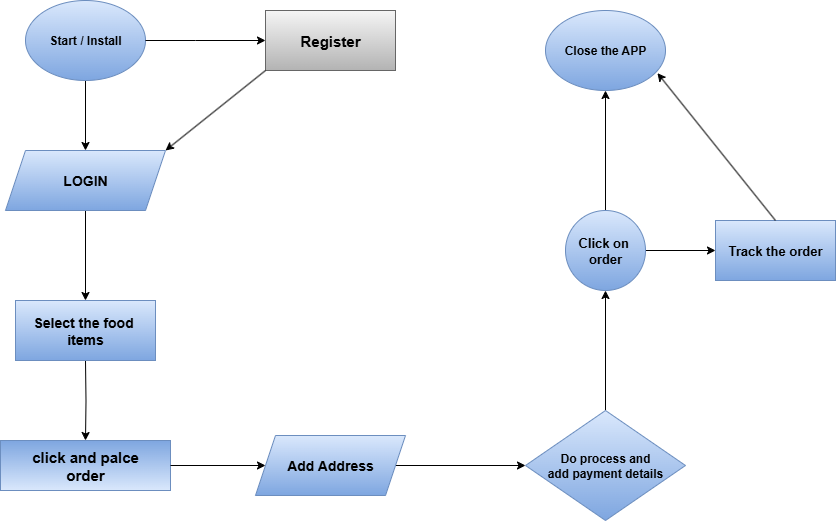

The diagram above was exported from draw.io. Its source (the exported page's mxGraphModel, read from the mxfile embedded in the PNG):
<mxGraphModel dx="1042" dy="562" grid="1" gridSize="10" guides="1" tooltips="1" connect="1" arrows="1" fold="1" page="1" pageScale="1" pageWidth="850" pageHeight="1100" math="0" shadow="0">
  <root>
    <mxCell id="0" />
    <mxCell id="1" parent="0" />
    <mxCell id="Co3nealsi2uoNtpfduD6-3" style="edgeStyle=orthogonalEdgeStyle;rounded=0;orthogonalLoop=1;jettySize=auto;html=1;entryX=0.5;entryY=0;entryDx=0;entryDy=0;" edge="1" parent="1" source="Co3nealsi2uoNtpfduD6-1" target="Co3nealsi2uoNtpfduD6-21">
      <mxGeometry relative="1" as="geometry">
        <mxPoint x="150" y="190" as="targetPoint" />
      </mxGeometry>
    </mxCell>
    <mxCell id="Co3nealsi2uoNtpfduD6-1" value="&lt;b&gt;Start / Install&lt;/b&gt;" style="ellipse;whiteSpace=wrap;html=1;fillColor=#dae8fc;strokeColor=#6c8ebf;gradientColor=#7ea6e0;" vertex="1" parent="1">
      <mxGeometry x="90" y="50" width="120" height="80" as="geometry" />
    </mxCell>
    <mxCell id="Co3nealsi2uoNtpfduD6-11" value="" style="edgeStyle=orthogonalEdgeStyle;rounded=0;orthogonalLoop=1;jettySize=auto;html=1;exitX=0.5;exitY=1;exitDx=0;exitDy=0;" edge="1" parent="1" target="Co3nealsi2uoNtpfduD6-10">
      <mxGeometry relative="1" as="geometry">
        <mxPoint x="150" y="410" as="sourcePoint" />
      </mxGeometry>
    </mxCell>
    <mxCell id="Co3nealsi2uoNtpfduD6-8" value="" style="endArrow=classic;html=1;rounded=0;exitX=0.5;exitY=1;exitDx=0;exitDy=0;entryX=0.5;entryY=0;entryDx=0;entryDy=0;" edge="1" parent="1" source="Co3nealsi2uoNtpfduD6-21">
      <mxGeometry width="50" height="50" relative="1" as="geometry">
        <mxPoint x="150" y="290" as="sourcePoint" />
        <mxPoint x="150" y="350" as="targetPoint" />
      </mxGeometry>
    </mxCell>
    <mxCell id="Co3nealsi2uoNtpfduD6-10" value="&lt;span style=&quot;font-size: 15px;&quot;&gt;&lt;b&gt;click and palce&lt;/b&gt;&lt;/span&gt;&lt;div&gt;&lt;span style=&quot;font-size: 15px;&quot;&gt;&lt;b&gt;order&lt;/b&gt;&lt;/span&gt;&lt;/div&gt;" style="whiteSpace=wrap;html=1;fillColor=#dae8fc;strokeColor=#6c8ebf;gradientColor=#7ea6e0;gradientDirection=north;" vertex="1" parent="1">
      <mxGeometry x="65" y="490" width="170" height="50" as="geometry" />
    </mxCell>
    <mxCell id="Co3nealsi2uoNtpfduD6-12" value="&lt;font style=&quot;font-size: 15px;&quot;&gt;&lt;b&gt;Register&lt;/b&gt;&lt;/font&gt;" style="whiteSpace=wrap;html=1;fillColor=#f5f5f5;strokeColor=#666666;gradientColor=#b3b3b3;" vertex="1" parent="1">
      <mxGeometry x="330" y="60" width="130" height="60" as="geometry" />
    </mxCell>
    <mxCell id="Co3nealsi2uoNtpfduD6-21" value="&lt;b&gt;&lt;font style=&quot;font-size: 14px;&quot;&gt;LOGIN&lt;/font&gt;&lt;/b&gt;" style="shape=parallelogram;perimeter=parallelogramPerimeter;whiteSpace=wrap;html=1;fixedSize=1;fillColor=#dae8fc;gradientColor=#7ea6e0;strokeColor=#6c8ebf;" vertex="1" parent="1">
      <mxGeometry x="70" y="200" width="160" height="60" as="geometry" />
    </mxCell>
    <mxCell id="Co3nealsi2uoNtpfduD6-22" value="&lt;b&gt;&lt;font style=&quot;font-size: 14px;&quot;&gt;Select the food&amp;nbsp;&lt;/font&gt;&lt;/b&gt;&lt;div&gt;&lt;b&gt;&lt;font style=&quot;font-size: 14px;&quot;&gt;items&lt;/font&gt;&lt;/b&gt;&lt;/div&gt;" style="rounded=0;whiteSpace=wrap;html=1;fillColor=#dae8fc;gradientColor=#7ea6e0;strokeColor=#6c8ebf;" vertex="1" parent="1">
      <mxGeometry x="80" y="350" width="140" height="60" as="geometry" />
    </mxCell>
    <mxCell id="Co3nealsi2uoNtpfduD6-23" value="" style="endArrow=classic;html=1;rounded=0;exitX=1;exitY=0.5;exitDx=0;exitDy=0;entryX=0;entryY=0.5;entryDx=0;entryDy=0;" edge="1" parent="1" source="Co3nealsi2uoNtpfduD6-1" target="Co3nealsi2uoNtpfduD6-12">
      <mxGeometry width="50" height="50" relative="1" as="geometry">
        <mxPoint x="260" y="150" as="sourcePoint" />
        <mxPoint x="310" y="100" as="targetPoint" />
        <Array as="points">
          <mxPoint x="260" y="90" />
        </Array>
      </mxGeometry>
    </mxCell>
    <mxCell id="Co3nealsi2uoNtpfduD6-27" value="" style="edgeStyle=orthogonalEdgeStyle;rounded=0;orthogonalLoop=1;jettySize=auto;html=1;" edge="1" parent="1" source="Co3nealsi2uoNtpfduD6-24" target="Co3nealsi2uoNtpfduD6-26">
      <mxGeometry relative="1" as="geometry" />
    </mxCell>
    <mxCell id="Co3nealsi2uoNtpfduD6-24" value="&lt;font style=&quot;font-size: 14px;&quot;&gt;&lt;b&gt;Add Address&lt;/b&gt;&lt;/font&gt;" style="shape=parallelogram;perimeter=parallelogramPerimeter;whiteSpace=wrap;html=1;fixedSize=1;fillColor=#dae8fc;gradientColor=#7ea6e0;strokeColor=#6c8ebf;" vertex="1" parent="1">
      <mxGeometry x="320" y="485" width="150" height="60" as="geometry" />
    </mxCell>
    <mxCell id="Co3nealsi2uoNtpfduD6-25" value="" style="endArrow=classic;html=1;rounded=0;exitX=1;exitY=0.5;exitDx=0;exitDy=0;entryX=0;entryY=0.5;entryDx=0;entryDy=0;" edge="1" parent="1" source="Co3nealsi2uoNtpfduD6-10" target="Co3nealsi2uoNtpfduD6-24">
      <mxGeometry width="50" height="50" relative="1" as="geometry">
        <mxPoint x="290" y="560" as="sourcePoint" />
        <mxPoint x="340" y="510" as="targetPoint" />
      </mxGeometry>
    </mxCell>
    <mxCell id="Co3nealsi2uoNtpfduD6-30" value="" style="edgeStyle=orthogonalEdgeStyle;rounded=0;orthogonalLoop=1;jettySize=auto;html=1;" edge="1" parent="1" source="Co3nealsi2uoNtpfduD6-26" target="Co3nealsi2uoNtpfduD6-29">
      <mxGeometry relative="1" as="geometry" />
    </mxCell>
    <mxCell id="Co3nealsi2uoNtpfduD6-26" value="&lt;font&gt;&lt;b style=&quot;&quot;&gt;Do process and&lt;/b&gt;&lt;/font&gt;&lt;div&gt;&lt;font&gt;&lt;b style=&quot;&quot;&gt;add payment details&lt;/b&gt;&lt;/font&gt;&lt;/div&gt;" style="rhombus;whiteSpace=wrap;html=1;fillColor=#dae8fc;strokeColor=#6c8ebf;gradientColor=#7ea6e0;" vertex="1" parent="1">
      <mxGeometry x="590" y="460" width="160" height="110" as="geometry" />
    </mxCell>
    <mxCell id="Co3nealsi2uoNtpfduD6-31" style="edgeStyle=orthogonalEdgeStyle;rounded=0;orthogonalLoop=1;jettySize=auto;html=1;" edge="1" parent="1" source="Co3nealsi2uoNtpfduD6-29">
      <mxGeometry relative="1" as="geometry">
        <mxPoint x="670" y="140" as="targetPoint" />
      </mxGeometry>
    </mxCell>
    <mxCell id="Co3nealsi2uoNtpfduD6-34" value="" style="edgeStyle=orthogonalEdgeStyle;rounded=0;orthogonalLoop=1;jettySize=auto;html=1;" edge="1" parent="1" source="Co3nealsi2uoNtpfduD6-29" target="Co3nealsi2uoNtpfduD6-33">
      <mxGeometry relative="1" as="geometry" />
    </mxCell>
    <mxCell id="Co3nealsi2uoNtpfduD6-29" value="&lt;b&gt;&lt;font style=&quot;font-size: 13px;&quot;&gt;Click on&amp;nbsp;&lt;/font&gt;&lt;/b&gt;&lt;div&gt;&lt;b&gt;&lt;font style=&quot;font-size: 13px;&quot;&gt;order&lt;/font&gt;&lt;/b&gt;&lt;/div&gt;" style="ellipse;whiteSpace=wrap;html=1;fillColor=#dae8fc;strokeColor=#6c8ebf;gradientColor=#7ea6e0;" vertex="1" parent="1">
      <mxGeometry x="630" y="260" width="80" height="80" as="geometry" />
    </mxCell>
    <mxCell id="Co3nealsi2uoNtpfduD6-32" value="&lt;b&gt;Close the APP&lt;/b&gt;" style="ellipse;whiteSpace=wrap;html=1;fillColor=#dae8fc;gradientColor=#7ea6e0;strokeColor=#6c8ebf;" vertex="1" parent="1">
      <mxGeometry x="610" y="60" width="120" height="80" as="geometry" />
    </mxCell>
    <mxCell id="Co3nealsi2uoNtpfduD6-33" value="&lt;b&gt;&lt;font style=&quot;font-size: 13px;&quot;&gt;Track the order&lt;/font&gt;&lt;/b&gt;" style="whiteSpace=wrap;html=1;fillColor=#dae8fc;strokeColor=#6c8ebf;gradientColor=#7ea6e0;" vertex="1" parent="1">
      <mxGeometry x="780" y="270" width="120" height="60" as="geometry" />
    </mxCell>
    <mxCell id="Co3nealsi2uoNtpfduD6-35" value="" style="endArrow=classic;html=1;rounded=0;entryX=0.933;entryY=0.783;entryDx=0;entryDy=0;entryPerimeter=0;" edge="1" parent="1" target="Co3nealsi2uoNtpfduD6-32">
      <mxGeometry width="50" height="50" relative="1" as="geometry">
        <mxPoint x="840" y="270" as="sourcePoint" />
        <mxPoint x="890" y="220" as="targetPoint" />
      </mxGeometry>
    </mxCell>
    <mxCell id="Co3nealsi2uoNtpfduD6-36" value="" style="endArrow=classic;html=1;rounded=0;exitX=0;exitY=1;exitDx=0;exitDy=0;" edge="1" parent="1" source="Co3nealsi2uoNtpfduD6-12">
      <mxGeometry width="50" height="50" relative="1" as="geometry">
        <mxPoint x="180" y="250" as="sourcePoint" />
        <mxPoint x="230" y="200" as="targetPoint" />
      </mxGeometry>
    </mxCell>
  </root>
</mxGraphModel>